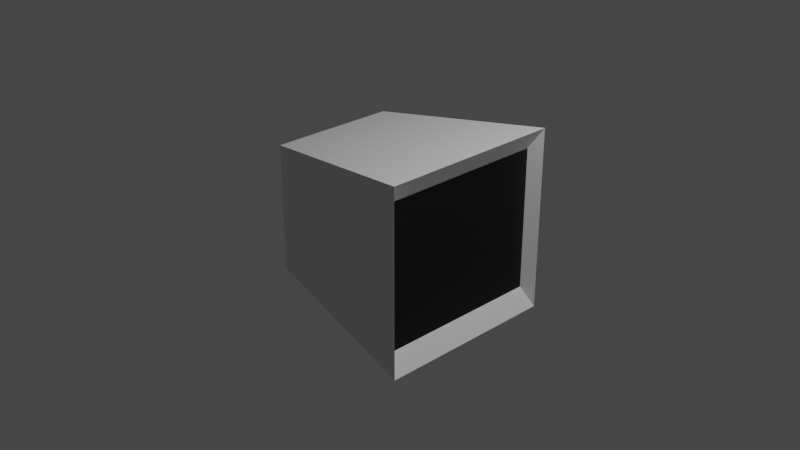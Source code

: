 # Source: Monitor.blend  (saved by Blender 3.1.7; exported with 4.5.12 LTS)
import bpy
from mathutils import Matrix  # noqa: F401  (used for matrix-valued properties, if any)

bpy.ops.wm.read_factory_settings(use_empty=True)
scene = bpy.context.scene
scene.name = 'Scene'

# ---- collections
col_collection = bpy.data.collections.new('Collection'); scene.collection.children.link(col_collection)

# ---- materials (node trees are filled in below, after node groups)
mat_material = bpy.data.materials.new('Material')
mat_material.alpha_threshold = 0.0
mat_material.use_transparent_shadow = False
mat_material.line_color = (0.0, 0.0, 0.0, 1.0)
mat_screen = bpy.data.materials.new('Screen')
mat_screen.use_transparent_shadow = False

# ---- material node trees
mat_material.use_nodes = True; mat_material.node_tree.nodes.clear()
_N = mat_material.node_tree.nodes; _L = mat_material.node_tree.links
n0 = _N.new('ShaderNodeOutputMaterial'); n0.name = 'Material Output'; n0.location = (300, 300)
n1 = _N.new('ShaderNodeBsdfPrincipled'); n1.name = 'Principled BSDF'; n1.location = (10, 300)
n1.distribution = 'GGX'
n1.subsurface_method = 'RANDOM_WALK_SKIN'
n1.inputs[2].default_value = 0.4
n1.inputs[3].default_value = 1.45
n1.inputs[27].default_value = (0.0, 0.0, 0.0, 1.0)
n1.inputs[28].default_value = 1.0
_L.new(n1.outputs[0], n0.inputs[0])
n0.is_active_output = True
mat_screen.use_nodes = True; mat_screen.node_tree.nodes.clear()
_N = mat_screen.node_tree.nodes; _L = mat_screen.node_tree.links
n0 = _N.new('ShaderNodeBsdfPrincipled'); n0.name = 'Principled BSDF'; n0.location = (10, 300)
n0.distribution = 'GGX'
n0.subsurface_method = 'RANDOM_WALK_SKIN'
n0.inputs[0].default_value = (0.0, 0.0, 0.0, 1.0)
n0.inputs[3].default_value = 1.45
n0.inputs[27].default_value = (0.0, 0.0, 0.0, 1.0)
n0.inputs[28].default_value = 1.0
n1 = _N.new('ShaderNodeOutputMaterial'); n1.name = 'Material Output'; n1.location = (300, 300)
_L.new(n0.outputs[0], n1.inputs[0])
n1.is_active_output = True

# ---- world
world_world = bpy.data.worlds.new('World'); scene.world = world_world
world_world.use_nodes = True; world_world.node_tree.nodes.clear()
_N = world_world.node_tree.nodes; _L = world_world.node_tree.links
n0 = _N.new('ShaderNodeOutputWorld'); n0.name = 'World Output'; n0.location = (300, 300)
n1 = _N.new('ShaderNodeBackground'); n1.name = 'Background'; n1.location = (10, 300)
n1.inputs[0].default_value = (0.05088, 0.05088, 0.05088, 1.0)
_L.new(n1.outputs[0], n0.inputs[0])
n0.is_active_output = True
world_world.color = (0.05088, 0.05088, 0.05088)
world_world.use_sun_shadow = False
world_world.sun_shadow_jitter_overblur = 0.0

# ---- cameras
cam_camera = bpy.data.cameras.new('Camera')
cam_camera.clip_end = 100.0
cam_camera.ortho_scale = 7.314

# ---- lights
light_light = bpy.data.lights.new('Light', 'POINT')
light_light.transmission_factor = 0.0
light_light.energy = 1000.0
light_light.shadow_soft_size = 0.1
light_light.shadow_maximum_resolution = 0.006
light_light.use_absolute_resolution = True

# ---- meshes
me_cube = bpy.data.meshes.new('Cube')
me_cube.from_pydata([(0.8762, 0.9048, 0.7795), (0.8762, 0.9048, -0.7795), (0.8762, -0.9048, 0.7795), (0.8762, -0.9048, -0.7795), (-1.0, 0.7019, 0.7019), (-1.0, 0.7019, -0.7019), (-1.0, -0.7019, 0.7019), (-1.0, -0.7019, -0.7019), (1.0, 1.0, 1.0), (1.0, 1.0, -1.0), (1.0, -1.0, 1.0), (1.0, -1.0, -1.0)], [], [(8, 4, 6, 10), (11, 10, 6, 7), (7, 6, 4, 5), (5, 9, 11, 7), (1, 0, 2, 3), (5, 4, 8, 9), (0, 1, 9, 8), (3, 2, 10, 11), (2, 0, 8, 10), (1, 3, 11, 9)])
me_cube.polygons.foreach_set('material_index', [0, 0, 0, 0, 1, 0, 0, 0, 0, 0])
_uv = me_cube.uv_layers.new(name='UVMap')
_uv.uv.foreach_set('vector', [0.625, 0.5, 0.875, 0.5, 0.875, 0.75, 0.625, 0.75, 0.375, 0.75, 0.625, 0.75, 0.625, 1.0, 0.375, 1.0, 0.375, 0.0, 0.625, 0.0, 0.625, 0.25, 0.375, 0.25, 0.125, 0.5, 0.375, 0.5, 0.375, 0.75, 0.125, 0.75, 0.3903, 0.5153, 0.6097, 0.5153, 0.6097, 0.7347, 0.3903, 0.7347, 0.375, 0.25, 0.625, 0.25, 0.625, 0.5, 0.375, 0.5, 0.6097, 0.5153, 0.3903, 0.5153, 0.375, 0.5, 0.625, 0.5, 0.3903, 0.7347, 0.6097, 0.7347, 0.625, 0.75, 0.375, 0.75, 0.6097, 0.7347, 0.6097, 0.5153, 0.625, 0.5, 0.625, 0.75, 0.3903, 0.5153, 0.3903, 0.7347, 0.375, 0.75, 0.375, 0.5])
me_cube.materials.append(mat_material)
me_cube.materials.append(mat_screen)
me_cube.use_remesh_preserve_volume = False
me_cube.use_remesh_preserve_attributes = False
me_cube.use_mirror_y = True
me_cube.use_mirror_vertex_groups = False
me_cube.update()

# ---- objects
ob_cube = bpy.data.objects.new('Cube', me_cube)
ob_light = bpy.data.objects.new('Light', light_light)
ob_camera = bpy.data.objects.new('Camera', cam_camera)

# ---- transforms, parenting, visibility, modifiers, constraints
ob_cube.location = (0.0, 0.0, 0.0)
ob_cube.lock_rotations_4d = False
ob_cube.empty_display_type = 'ARROWS'
ob_cube.lineart.crease_threshold = 0.0
ob_cube.use_mesh_mirror_y = True
ob_light.location = (4.076, 1.005, 5.904)
ob_light.rotation_euler = (0.6503, 0.05522, 1.866)
ob_light.lock_rotations_4d = False
ob_light.empty_display_type = 'ARROWS'
ob_light.color = (0.0, 0.0, 0.0, 0.0)
ob_light.lineart.crease_threshold = 0.0
ob_camera.location = (7.359, -6.926, 4.958)
ob_camera.rotation_euler = (1.109, 0.0, 0.8149)
ob_camera.lock_rotations_4d = False
ob_camera.empty_display_type = 'ARROWS'
ob_camera.color = (0.0, 0.0, 0.0, 0.0)
ob_camera.display_type = 'WIRE'
ob_camera.lineart.crease_threshold = 0.0

# ---- collection membership
col_collection.objects.link(ob_cube)
col_collection.objects.link(ob_light)
col_collection.objects.link(ob_camera)

# ---- scene / render settings (as saved in the file)
scene.camera = ob_camera
scene.frame_start = 1; scene.frame_end = 250; scene.frame_set(1)
scene.render.engine = 'BLENDER_EEVEE_NEXT'
scene.cycles.sampling_pattern = 'TABULATED_SOBOL'
scene.cycles.use_light_tree = False
scene.view_settings.view_transform = 'Filmic'
bpy.context.view_layer.update()
